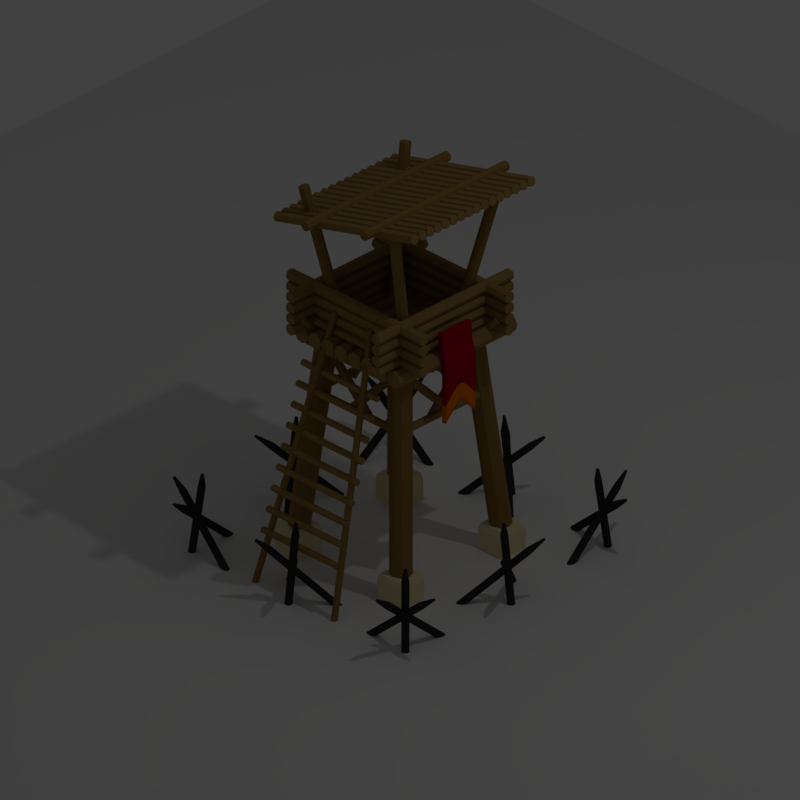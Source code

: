 # Source: Tower_Level01_01.blend  (saved by Blender 2.79.0; exported with 4.5.12 LTS)
import bpy
from mathutils import Matrix  # noqa: F401  (used for matrix-valued properties, if any)

bpy.ops.wm.read_factory_settings(use_empty=True)
scene = bpy.context.scene
scene.name = 'Scene'

# ---- collections
col_collection_1 = bpy.data.collections.new('Collection 1'); scene.collection.children.link(col_collection_1)

# ---- materials (node trees are filled in below, after node groups)
mat_red = bpy.data.materials.new('Red')
mat_red.alpha_threshold = 0.0
mat_red.use_transparent_shadow = False
mat_red.diffuse_color = (0.3883, 0.0, 0.01873, 1.0)
mat_red.roughness = 0.5
mat_orange = bpy.data.materials.new('Orange')
mat_orange.alpha_threshold = 0.0
mat_orange.use_transparent_shadow = False
mat_orange.diffuse_color = (0.8, 0.1724, 0.0, 1.0)
mat_orange.roughness = 0.5
mat_wooddark = bpy.data.materials.new('WoodDark')
mat_wooddark.alpha_threshold = 0.0
mat_wooddark.use_transparent_shadow = False
mat_wooddark.diffuse_color = (0.2918, 0.1683, 0.04817, 1.0)
mat_wooddark.specular_color = (0.8469, 0.4618, 0.1479)
mat_wooddark.roughness = 0.5
mat_wooddark.specular_intensity = 0.4897
mat_wood__001 = bpy.data.materials.new('Wood$.001')
mat_wood__001.alpha_threshold = 0.0
mat_wood__001.use_transparent_shadow = False
mat_wood__001.diffuse_color = (0.3301, 0.2015, 0.06922, 1.0)
mat_wood__001.specular_color = (0.8469, 0.4618, 0.1479)
mat_wood__001.roughness = 0.5
mat_wood__001.specular_intensity = 0.4897
mat_material_002 = bpy.data.materials.new('Material.002')
mat_material_002.alpha_threshold = 0.0
mat_material_002.use_transparent_shadow = False
mat_material_002.preview_render_type = 'SHADERBALL'
mat_material_002.diffuse_color = (0.8, 0.7046, 0.4138, 1.0)
mat_material_002.specular_color = (0.214, 0.1556, 0.0628)
mat_material_002.roughness = 0.5
mat_material = bpy.data.materials.new('Material')
mat_material.alpha_threshold = 0.0
mat_material.use_transparent_shadow = False
mat_material.preview_render_type = 'SHADERBALL'
mat_material.diffuse_color = (0.0331, 0.0331, 0.0331, 1.0)
mat_material.roughness = 0.5
mat_material.specular_intensity = 1.0
mat_material_001 = bpy.data.materials.new('Material.001')
mat_material_001.alpha_threshold = 0.0
mat_material_001.use_transparent_shadow = False
mat_material_001.roughness = 0.5

# ---- material node trees

# ---- world
world_world = bpy.data.worlds.new('World'); scene.world = world_world
world_world.color = (0.05088, 0.05088, 0.05088)
world_world.use_sun_shadow = False
world_world.sun_shadow_jitter_overblur = 0.0
world_world.cycles.sampling_method = 'MANUAL'
world_world.light_settings.ao_factor = 0.8

# ---- cameras
cam_camera = bpy.data.cameras.new('Camera')
cam_camera.type = 'ORTHO'
cam_camera.clip_end = 100.0
cam_camera.lens = 35.0
cam_camera.sensor_width = 32.0
cam_camera.sensor_height = 18.0
cam_camera.ortho_scale = 7.6
cam_camera.dof.focus_distance = 0.0
cam_camera.dof.aperture_fstop = 128.0

# ---- lights
light_lamp = bpy.data.lights.new('Lamp', 'POINT')
light_lamp.transmission_factor = 0.0
light_lamp.cutoff_distance = 30.0
light_lamp.energy = 100.0
light_lamp.shadow_buffer_clip_start = 1.001
light_lamp.shadow_soft_size = 0.1
light_lamp.shadow_maximum_resolution = 0.006
light_lamp.use_absolute_resolution = True

# ---- meshes
me_cube_001 = bpy.data.meshes.new('Cube.001')
me_cube_001.from_pydata([(-0.9939, -0.8815, -0.6994), (-0.9939, -0.8815, 0.2903), (-0.9939, 0.8815, -0.6994), (-0.9939, 0.8815, 0.2903), (-0.7703, -0.8815, -0.6994), (-0.7703, -0.8815, 0.2903), (-0.7703, 0.8815, -0.6994), (-0.7703, 0.8815, 0.2903), (-1.228, -0.8815, 0.5625), (-1.228, 0.8815, 0.5625), (-1.004, 0.8815, 0.5625), (-1.004, -0.8815, 0.5625), (-1.228, -0.8815, 1.51), (-1.228, 0.8815, 1.51), (-1.004, 0.8815, 1.51), (-1.004, -0.8815, 1.51), (-0.9939, 0.8815, -1.857), (-0.9939, -0.8815, -1.857), (-0.7703, 0.8815, -1.857), (-0.7703, -0.8815, -1.857), (-0.9939, 0.8815, -2.715), (-0.9939, -0.8815, -2.715), (-0.7703, 0.8815, -2.715), (-0.7703, -0.8815, -2.715), (-0.9939, 0.0, -0.6994), (-0.9939, 0.0, 0.2903), (-0.7703, 0.0, -0.6994), (-0.7703, 0.0, 0.2903), (-1.228, 0.0, 0.5625), (-1.004, 0.0, 0.5625), (-1.228, 0.0, 1.51), (-1.004, 0.0, 1.51), (-0.9939, 0.0, -0.9136), (-0.7703, 0.0, -0.9136), (-0.9939, 0.0, -1.772), (-0.7703, 0.0, -1.772), (-0.7703, -0.8815, -1.175), (-0.7703, 0.8815, -1.175), (-0.9939, -0.8815, -1.175), (-0.9939, 0.8815, -1.175), (-0.9939, 0.0, -0.7472), (-0.7703, 0.0, -0.7472), (-0.9939, -0.8815, -0.6967), (-0.9939, -0.8815, -0.4051), (-0.9939, 0.8815, -0.4051), (-0.9939, 0.8815, -0.6967), (-0.7703, 0.8815, -0.4051), (-0.7703, 0.8815, -0.6967), (-0.7703, -0.8815, -0.4051), (-0.7703, -0.8815, -0.6967), (-0.7703, 0.0, 0.1842), (-0.7703, 0.0, -0.1074), (-0.9939, 0.0, 0.1842), (-0.9939, 0.0, -0.1074)], [], [(52, 25, 3, 44), (44, 3, 7, 46), (50, 27, 5, 48), (48, 5, 1, 43), (41, 36, 19, 33), (7, 3, 9, 10), (29, 10, 14, 31), (27, 7, 10, 29), (25, 1, 8, 28), (1, 5, 11, 8), (31, 30, 12, 15), (28, 8, 12, 30), (8, 11, 15, 12), (10, 9, 13, 14), (19, 17, 21, 23), (36, 38, 17, 19), (39, 37, 18, 16), (40, 39, 16, 32), (34, 35, 23, 21), (16, 18, 22, 20), (33, 19, 23, 35), (32, 16, 20, 34), (17, 32, 34, 21), (18, 33, 35, 22), (20, 22, 35, 34), (38, 40, 32, 17), (9, 28, 30, 13), (14, 13, 30, 31), (3, 25, 28, 9), (5, 27, 29, 11), (11, 29, 31, 15), (37, 41, 33, 18), (46, 7, 27, 50), (43, 1, 25, 52), (6, 26, 41, 37), (0, 24, 40, 38), (24, 2, 39, 40), (2, 6, 37, 39), (4, 0, 38, 36), (26, 4, 36, 41), (0, 42, 53, 24), (42, 43, 52, 53), (6, 47, 51, 26), (47, 46, 50, 51), (4, 49, 42, 0), (49, 48, 43, 42), (26, 51, 49, 4), (51, 50, 48, 49), (2, 45, 47, 6), (45, 44, 46, 47), (24, 53, 45, 2), (53, 52, 44, 45)])
me_cube_001.polygons.foreach_set('use_smooth', [True] * 52)
me_cube_001.polygons.foreach_set('material_index', [0, 0, 0, 0, 0, 0, 0, 0, 0, 0, 0, 0, 0, 0, 1, 0, 0, 0, 1, 1, 1, 1, 1, 1, 1, 0, 0, 0, 0, 0, 0, 0, 0, 0, 0, 0, 0, 0, 0, 0, 0, 0, 0, 0, 0, 0, 0, 0, 0, 0, 0, 0])
_k = {(1, 43): 1.0, (2, 45): 1.0, (6, 47): 1.0, (4, 49): 1.0, (3, 9): 1.0, (7, 10): 1.0, (5, 11): 1.0, (1, 8): 1.0, (13, 30): 1.0, (13, 14): 1.0, (15, 31): 1.0, (12, 15): 1.0, (10, 14): 1.0, (11, 15): 1.0, (8, 12): 1.0, (9, 13): 1.0, (17, 32): 1.0, (18, 33): 1.0, (19, 36): 1.0, (6, 37): 1.0, (17, 38): 1.0, (2, 39): 1.0, (21, 34): 1.0, (20, 22): 1.0, (22, 35): 1.0, (21, 23): 1.0, (17, 21): 1.0, (19, 23): 1.0, (18, 22): 1.0, (16, 20): 1.0, (12, 30): 1.0, (14, 31): 1.0, (16, 32): 1.0, (19, 33): 1.0, (20, 34): 1.0, (23, 35): 1.0, (32, 34): 1.0, (33, 35): 1.0, (34, 35): 1.0, (4, 36): 1.0, (18, 37): 1.0, (0, 38): 1.0, (16, 39): 1.0, (0, 42): 1.0, (42, 43): 1.0, (3, 44): 1.0, (44, 45): 1.0, (7, 46): 1.0, (46, 47): 1.0, (5, 48): 1.0, (48, 49): 1.0, (50, 51): 1.0, (52, 53): 1.0, (42, 53): 1.0, (43, 52): 1.0, (47, 51): 1.0, (46, 50): 1.0, (42, 49): 1.0, (43, 48): 1.0, (49, 51): 1.0, (48, 50): 1.0, (45, 47): 1.0, (44, 46): 1.0, (45, 53): 1.0, (44, 52): 1.0}
me_cube_001.attributes.new('crease_edge', 'FLOAT', 'EDGE').data.foreach_set('value', [_k.get((min(e.vertices), max(e.vertices)), 0.0) for e in me_cube_001.edges])
me_cube_001.materials.append(mat_red)
me_cube_001.materials.append(mat_orange)
me_cube_001.use_remesh_preserve_volume = False
me_cube_001.use_remesh_preserve_attributes = False
me_cube_001.use_mirror_vertex_groups = False
me_cube_001.update()
me_cylinder_011 = bpy.data.meshes.new('Cylinder.011')
me_cylinder_011.from_pydata([(6.418e-07, 5.073, -0.9753), (-7.617e-07, -2.678, 0.9943), (0.8596, 4.722, -0.9781), (0.8596, -3.029, 0.9915), (1.216, 3.875, -0.9848), (1.216, -3.875, 0.9848), (0.8596, 3.029, -0.9915), (0.8596, -4.722, 0.9781), (5.679e-07, 2.678, -0.9943), (-8.356e-07, -5.073, 0.9753), (-0.8596, 3.029, -0.9915), (-0.8596, -4.722, 0.9781), (-1.216, 3.875, -0.9848), (-1.216, -3.875, 0.9848), (-0.8596, 4.722, -0.9781), (-0.8596, -3.029, 0.9915)], [], [(0, 1, 3, 2), (2, 3, 5, 4), (4, 5, 7, 6), (6, 7, 9, 8), (8, 9, 11, 10), (10, 11, 13, 12), (3, 1, 15, 13, 11, 9, 7, 5), (12, 13, 15, 14), (14, 15, 1, 0), (0, 2, 4, 6, 8, 10, 12, 14)])
me_cylinder_011.materials.append(mat_wooddark)
me_cylinder_011.use_remesh_preserve_volume = False
me_cylinder_011.use_remesh_preserve_attributes = False
me_cylinder_011.use_mirror_vertex_groups = False
me_cylinder_011.update()
me_cylinder_010 = bpy.data.meshes.new('Cylinder.010')
me_cylinder_010.from_pydata([(6.418e-07, 5.073, -0.9753), (-7.617e-07, -2.678, 0.9943), (0.8596, 4.722, -0.9781), (0.8596, -3.029, 0.9915), (1.216, 3.875, -0.9848), (1.216, -3.875, 0.9848), (0.8596, 3.029, -0.9915), (0.8596, -4.722, 0.9781), (5.679e-07, 2.678, -0.9943), (-8.356e-07, -5.073, 0.9753), (-0.8596, 3.029, -0.9915), (-0.8596, -4.722, 0.9781), (-1.216, 3.875, -0.9848), (-1.216, -3.875, 0.9848), (-0.8596, 4.722, -0.9781), (-0.8596, -3.029, 0.9915)], [], [(0, 1, 3, 2), (2, 3, 5, 4), (4, 5, 7, 6), (6, 7, 9, 8), (8, 9, 11, 10), (10, 11, 13, 12), (3, 1, 15, 13, 11, 9, 7, 5), (12, 13, 15, 14), (14, 15, 1, 0), (0, 2, 4, 6, 8, 10, 12, 14)])
me_cylinder_010.materials.append(mat_wooddark)
me_cylinder_010.use_remesh_preserve_volume = False
me_cylinder_010.use_remesh_preserve_attributes = False
me_cylinder_010.use_mirror_vertex_groups = False
me_cylinder_010.update()
me_cylinder_009 = bpy.data.meshes.new('Cylinder.009')
me_cylinder_009.from_pydata([(-0.4462, -0.2384, 2.761), (-1.238, -0.5304, -0.009717), (-0.4367, -0.2623, 2.761), (-1.228, -0.5543, -0.009902), (-0.4138, -0.2728, 2.756), (-1.206, -0.5648, -0.01534), (-0.3909, -0.2637, 2.748), (-1.183, -0.5557, -0.02284), (-0.3815, -0.2403, 2.743), (-1.173, -0.5323, -0.02801), (-0.3909, -0.2163, 2.743), (-1.183, -0.5084, -0.02782), (-0.4138, -0.2059, 2.749), (-1.206, -0.4979, -0.02239), (-0.4367, -0.215, 2.756), (-1.228, -0.507, -0.01489)], [], [(0, 1, 3, 2), (2, 3, 5, 4), (4, 5, 7, 6), (6, 7, 9, 8), (8, 9, 11, 10), (10, 11, 13, 12), (3, 1, 15, 13, 11, 9, 7, 5), (12, 13, 15, 14), (14, 15, 1, 0), (0, 2, 4, 6, 8, 10, 12, 14)])
me_cylinder_009.materials.append(mat_wooddark)
me_cylinder_009.use_remesh_preserve_volume = False
me_cylinder_009.use_remesh_preserve_attributes = False
me_cylinder_009.use_mirror_vertex_groups = False
me_cylinder_009.update()
me_cylinder_007 = bpy.data.meshes.new('Cylinder.007')
me_cylinder_007.from_pydata([(-1.085, -0.4647, 0.4812), (-1.085, 0.544, 0.4812), (-1.062, -0.4647, 0.4911), (-1.062, 0.544, 0.4911), (-1.052, -0.4647, 0.5149), (-1.052, 0.544, 0.5149), (-1.062, -0.4647, 0.5387), (-1.062, 0.544, 0.5387), (-1.085, -0.4647, 0.5485), (-1.085, 0.544, 0.5485), (-1.109, -0.4647, 0.5387), (-1.109, 0.544, 0.5387), (-1.119, -0.4647, 0.5149), (-1.119, 0.544, 0.5149), (-1.109, -0.4647, 0.4911), (-1.109, 0.544, 0.4911)], [], [(0, 1, 3, 2), (2, 3, 5, 4), (4, 5, 7, 6), (6, 7, 9, 8), (8, 9, 11, 10), (10, 11, 13, 12), (3, 1, 15, 13, 11, 9, 7, 5), (12, 13, 15, 14), (14, 15, 1, 0), (0, 2, 4, 6, 8, 10, 12, 14)])
me_cylinder_007.materials.append(mat_wood__001)
me_cylinder_007.use_remesh_preserve_volume = False
me_cylinder_007.use_remesh_preserve_attributes = False
me_cylinder_007.use_mirror_vertex_groups = False
me_cylinder_007.update()
me_cylinder_005 = bpy.data.meshes.new('Cylinder.005')
me_cylinder_005.from_pydata([(7.57e-07, 5.073, -0.9753), (-6.464e-07, -2.678, 0.9943), (0.8596, 4.722, -0.9781), (0.8596, -3.029, 0.9915), (1.216, 3.875, -0.9848), (1.216, -3.875, 0.9848), (0.8596, 3.029, -0.9915), (0.8596, -4.722, 0.9781), (6.831e-07, 2.678, -0.9943), (-7.203e-07, -5.073, 0.9753), (-0.8596, 3.029, -0.9915), (-0.8596, -4.722, 0.9781), (-1.216, 3.875, -0.9848), (-1.216, -3.875, 0.9848), (-0.8596, 4.722, -0.9781), (-0.8596, -3.029, 0.9915)], [], [(0, 1, 3, 2), (2, 3, 5, 4), (4, 5, 7, 6), (6, 7, 9, 8), (8, 9, 11, 10), (10, 11, 13, 12), (3, 1, 15, 13, 11, 9, 7, 5), (12, 13, 15, 14), (14, 15, 1, 0), (0, 2, 4, 6, 8, 10, 12, 14)])
me_cylinder_005.materials.append(mat_wood__001)
me_cylinder_005.use_remesh_preserve_volume = False
me_cylinder_005.use_remesh_preserve_attributes = False
me_cylinder_005.use_mirror_vertex_groups = False
me_cylinder_005.update()
me_cylinder_002 = bpy.data.meshes.new('Cylinder.002')
me_cylinder_002.from_pydata([(5.658e-08, 2.057, -0.8234), (5.658e-08, 2.057, 0.8234), (1.454, 1.454, -0.8234), (1.454, 1.454, 0.8234), (2.057, 1.987e-06, -0.8234), (2.057, -2.169e-06, 0.8234), (1.454, -1.454, -0.8234), (1.454, -1.454, 0.8234), (-1.232e-07, -2.057, -0.8234), (-1.232e-07, -2.057, 0.8234), (-1.454, -1.454, -0.8234), (-1.454, -1.454, 0.8234), (-2.057, 2.102e-06, -0.8234), (-2.057, -2.054e-06, 0.8234), (-1.454, 1.454, -0.8234), (-1.454, 1.454, 0.8234)], [], [(0, 1, 3, 2), (2, 3, 5, 4), (4, 5, 7, 6), (6, 7, 9, 8), (8, 9, 11, 10), (10, 11, 13, 12), (3, 1, 15, 13, 11, 9, 7, 5), (12, 13, 15, 14), (14, 15, 1, 0), (0, 2, 4, 6, 8, 10, 12, 14)])
me_cylinder_002.materials.append(mat_wood__001)
me_cylinder_002.use_remesh_preserve_volume = False
me_cylinder_002.use_remesh_preserve_attributes = False
me_cylinder_002.use_mirror_vertex_groups = False
me_cylinder_002.update()
me_cube = bpy.data.meshes.new('Cube')
me_cube.from_pydata([(0.5198, 0.5276, -0.03993), (0.5377, 0.5456, 0.28), (0.5198, 0.8475, -0.03993), (0.5377, 0.8296, 0.28), (0.8397, 0.5276, -0.03993), (0.8217, 0.5456, 0.28), (0.8397, 0.8475, -0.03993), (0.8217, 0.8296, 0.28), (0.5198, 0.5276, 0.2187), (0.5198, 0.8475, 0.2187), (0.8397, 0.8475, 0.2187), (0.8397, 0.5276, 0.2187)], [], [(8, 1, 3, 9), (9, 3, 7, 10), (10, 7, 5, 11), (11, 5, 1, 8), (2, 6, 4, 0), (7, 3, 1, 5), (4, 11, 8, 0), (6, 10, 11, 4), (2, 9, 10, 6), (0, 8, 9, 2)])
me_cube.materials.append(mat_material_002)
me_cube.use_remesh_preserve_volume = False
me_cube.use_remesh_preserve_attributes = False
me_cube.use_mirror_vertex_groups = False
me_cube.update()
me_cylinder_008 = bpy.data.meshes.new('Cylinder.008')
me_cylinder_008.from_pydata([(-1.409, -1.425, -0.2108), (-1.323, -1.339, 0.711), (-1.381, -1.413, -0.212), (-1.296, -1.328, 0.7098), (-1.353, -1.425, -0.2125), (-1.268, -1.34, 0.7093), (-1.342, -1.453, -0.212), (-1.256, -1.367, 0.7098), (-1.353, -1.48, -0.2108), (-1.268, -1.395, 0.711), (-1.381, -1.492, -0.2096), (-1.295, -1.406, 0.7122), (-1.408, -1.48, -0.2091), (-1.323, -1.395, 0.7127), (-1.42, -1.452, -0.2096), (-1.334, -1.367, 0.7122), (-0.8601, -1.425, -0.07636), (-1.558, -1.339, 0.5317), (-0.843, -1.413, -0.05468), (-1.541, -1.328, 0.5534), (-0.8264, -1.425, -0.03256), (-1.524, -1.34, 0.5755), (-0.8201, -1.453, -0.02295), (-1.518, -1.367, 0.5851), (-0.8277, -1.48, -0.03148), (-1.526, -1.395, 0.5766), (-0.8448, -1.492, -0.05316), (-1.543, -1.406, 0.5549), (-0.8614, -1.48, -0.07528), (-1.559, -1.395, 0.5328), (-0.8677, -1.452, -0.0849), (-1.566, -1.367, 0.5231), (-1.372, -0.9204, -0.07636), (-1.335, -1.623, 0.5317), (-1.386, -0.9055, -0.05468), (-1.349, -1.608, 0.5534), (-1.377, -0.8872, -0.03256), (-1.34, -1.589, 0.5755), (-1.351, -0.8762, -0.02295), (-1.314, -1.578, 0.5851), (-1.323, -0.8789, -0.03148), (-1.286, -1.581, 0.5766), (-1.309, -0.8938, -0.05316), (-1.272, -1.596, 0.5549), (-1.317, -0.9121, -0.07528), (-1.28, -1.614, 0.5328), (-1.343, -0.9231, -0.0849), (-1.306, -1.625, 0.5231), (-1.303, -1.754, 0.6699), (-1.298, -1.759, 0.6626), (-1.3, -1.747, 0.6773), (-1.291, -1.744, 0.6806), (-1.282, -1.745, 0.6777), (-1.277, -1.75, 0.6704), (-1.28, -1.756, 0.6629), (-1.288, -1.759, 0.6597), (-1.291, -1.347, 0.8414), (-1.303, -1.352, 0.8419), (-1.28, -1.352, 0.8412), (-1.275, -1.363, 0.8414), (-1.28, -1.374, 0.8419), (-1.291, -1.379, 0.8424), (-1.303, -1.374, 0.8426), (-1.307, -1.363, 0.8424), (-1.675, -1.346, 0.6562), (-1.682, -1.351, 0.6474), (-1.668, -1.351, 0.6651), (-1.666, -1.362, 0.669), (-1.669, -1.373, 0.6656), (-1.676, -1.378, 0.6568), (-1.682, -1.373, 0.6479), (-1.685, -1.362, 0.644), (-0.04154, -1.524, -0.2108), (-0.04154, -1.403, 0.711), (-0.03009, -1.496, -0.212), (-0.03009, -1.376, 0.7098), (-0.002429, -1.485, -0.2125), (-0.002429, -1.364, 0.7093), (0.02523, -1.496, -0.212), (0.02523, -1.376, 0.7098), (0.03668, -1.524, -0.2108), (0.03668, -1.403, 0.711), (0.02523, -1.551, -0.2096), (0.02523, -1.431, 0.7122), (-0.002429, -1.563, -0.2091), (-0.002429, -1.442, 0.7127), (-0.03009, -1.551, -0.2096), (-0.03009, -1.431, 0.7122), (0.3463, -1.136, -0.07636), (-0.2077, -1.569, 0.5317), (0.3503, -1.116, -0.05468), (-0.2036, -1.549, 0.5534), (0.3701, -1.112, -0.03256), (-0.1838, -1.545, 0.5755), (0.3941, -1.127, -0.02295), (-0.1598, -1.561, 0.5851), (0.4082, -1.152, -0.03148), (-0.1457, -1.585, 0.5766), (0.4042, -1.172, -0.05316), (-0.1498, -1.606, 0.5549), (0.3844, -1.176, -0.07528), (-0.1696, -1.609, 0.5328), (0.3604, -1.161, -0.0849), (-0.1936, -1.594, 0.5231), (-0.3723, -1.141, -0.07636), (0.1505, -1.611, 0.5317), (-0.3928, -1.141, -0.05468), (0.13, -1.611, 0.5534), (-0.3998, -1.122, -0.03256), (0.123, -1.592, 0.5755), (-0.3891, -1.095, -0.02295), (0.1337, -1.566, 0.5851), (-0.367, -1.077, -0.03148), (0.1558, -1.548, 0.5766), (-0.3465, -1.078, -0.05316), (0.1763, -1.548, 0.5549), (-0.3395, -1.097, -0.07528), (0.1833, -1.567, 0.5328), (-0.3502, -1.123, -0.0849), (0.1726, -1.593, 0.5231), (0.2657, -1.682, 0.6699), (0.2726, -1.682, 0.6626), (0.2633, -1.675, 0.6773), (0.2669, -1.666, 0.6806), (0.2744, -1.66, 0.6777), (0.2813, -1.66, 0.6704), (0.2836, -1.667, 0.6629), (0.28, -1.676, 0.6597), (-0.01381, -1.386, 0.8414), (-0.01853, -1.397, 0.8419), (-0.002429, -1.381, 0.8412), (0.008954, -1.386, 0.8414), (0.01367, -1.397, 0.8419), (0.008954, -1.409, 0.8424), (-0.002429, -1.413, 0.8426), (-0.01381, -1.409, 0.8424), (-0.2855, -1.656, 0.6562), (-0.2871, -1.665, 0.6474), (-0.2775, -1.655, 0.6651), (-0.2678, -1.661, 0.669), (-0.2621, -1.671, 0.6656), (-0.2637, -1.679, 0.6568), (-0.2717, -1.681, 0.6479), (-0.2814, -1.675, 0.644)], [], [(0, 1, 3, 2), (2, 3, 5, 4), (4, 5, 7, 6), (6, 7, 9, 8), (8, 9, 11, 10), (10, 11, 13, 12), (7, 5, 58, 59), (12, 13, 15, 14), (14, 15, 1, 0), (0, 2, 4, 6, 8, 10, 12, 14), (16, 17, 19, 18), (18, 19, 21, 20), (20, 21, 23, 22), (22, 23, 25, 24), (24, 25, 27, 26), (26, 27, 29, 28), (23, 21, 66, 67), (28, 29, 31, 30), (30, 31, 17, 16), (16, 18, 20, 22, 24, 26, 28, 30), (32, 33, 35, 34), (34, 35, 37, 36), (36, 37, 39, 38), (38, 39, 41, 40), (40, 41, 43, 42), (42, 43, 45, 44), (45, 43, 53, 54), (44, 45, 47, 46), (46, 47, 33, 32), (32, 34, 36, 38, 40, 42, 44, 46), (48, 49, 55, 54, 53, 52, 51, 50), (41, 39, 51, 52), (47, 45, 54, 55), (37, 35, 48, 50), (43, 41, 52, 53), (33, 47, 55, 49), (35, 33, 49, 48), (39, 37, 50, 51), (56, 57, 63, 62, 61, 60, 59, 58), (13, 11, 61, 62), (9, 7, 59, 60), (15, 13, 62, 63), (5, 3, 56, 58), (11, 9, 60, 61), (1, 15, 63, 57), (3, 1, 57, 56), (64, 65, 71, 70, 69, 68, 67, 66), (29, 27, 69, 70), (25, 23, 67, 68), (31, 29, 70, 71), (21, 19, 64, 66), (27, 25, 68, 69), (17, 31, 71, 65), (19, 17, 65, 64), (72, 73, 75, 74), (74, 75, 77, 76), (76, 77, 79, 78), (78, 79, 81, 80), (80, 81, 83, 82), (82, 83, 85, 84), (79, 77, 130, 131), (84, 85, 87, 86), (86, 87, 73, 72), (72, 74, 76, 78, 80, 82, 84, 86), (88, 89, 91, 90), (90, 91, 93, 92), (92, 93, 95, 94), (94, 95, 97, 96), (96, 97, 99, 98), (98, 99, 101, 100), (95, 93, 138, 139), (100, 101, 103, 102), (102, 103, 89, 88), (88, 90, 92, 94, 96, 98, 100, 102), (104, 105, 107, 106), (106, 107, 109, 108), (108, 109, 111, 110), (110, 111, 113, 112), (112, 113, 115, 114), (114, 115, 117, 116), (117, 115, 125, 126), (116, 117, 119, 118), (118, 119, 105, 104), (104, 106, 108, 110, 112, 114, 116, 118), (120, 121, 127, 126, 125, 124, 123, 122), (113, 111, 123, 124), (119, 117, 126, 127), (109, 107, 120, 122), (115, 113, 124, 125), (105, 119, 127, 121), (107, 105, 121, 120), (111, 109, 122, 123), (128, 129, 135, 134, 133, 132, 131, 130), (85, 83, 133, 134), (81, 79, 131, 132), (87, 85, 134, 135), (77, 75, 128, 130), (83, 81, 132, 133), (73, 87, 135, 129), (75, 73, 129, 128), (136, 137, 143, 142, 141, 140, 139, 138), (101, 99, 141, 142), (97, 95, 139, 140), (103, 101, 142, 143), (93, 91, 136, 138), (99, 97, 140, 141), (89, 103, 143, 137), (91, 89, 137, 136)])
me_cylinder_008.materials.append(mat_material)
me_cylinder_008.use_remesh_preserve_volume = False
me_cylinder_008.use_remesh_preserve_attributes = False
me_cylinder_008.use_mirror_vertex_groups = False
me_cylinder_008.update()
me_cylinder_006 = bpy.data.meshes.new('Cylinder.006')
me_cylinder_006.from_pydata([(-0.5168, -0.9001, 2.521), (-0.5168, 0.9001, 2.521), (-0.5341, -0.9001, 2.563), (-0.5341, 0.9001, 2.563), (-0.5757, -0.9001, 2.58), (-0.5757, 0.9001, 2.58), (-0.6173, -0.9001, 2.563), (-0.6173, 0.9001, 2.563), (-0.6346, -0.9001, 2.521), (-0.6346, 0.9001, 2.521), (-0.6173, -0.9001, 2.48), (-0.6173, 0.9001, 2.48), (-0.5757, -0.9001, 2.462), (-0.5757, 0.9001, 2.462), (-0.5341, -0.9001, 2.48), (-0.5341, 0.9001, 2.48)], [], [(0, 1, 3, 2), (2, 3, 5, 4), (4, 5, 7, 6), (6, 7, 9, 8), (8, 9, 11, 10), (10, 11, 13, 12), (3, 1, 15, 13, 11, 9, 7, 5), (12, 13, 15, 14), (14, 15, 1, 0), (0, 2, 4, 6, 8, 10, 12, 14)])
me_cylinder_006.materials.append(mat_wood__001)
me_cylinder_006.use_remesh_preserve_volume = False
me_cylinder_006.use_remesh_preserve_attributes = False
me_cylinder_006.use_mirror_vertex_groups = False
me_cylinder_006.update()
me_cylinder_004 = bpy.data.meshes.new('Cylinder.004')
me_cylinder_004.from_pydata([(-0.5305, -0.8255, 2.588), (-0.5305, 0.08448, 1.678), (-0.5001, -0.8166, 2.596), (-0.5001, 0.09337, 1.686), (-0.4876, -0.7952, 2.618), (-0.4876, 0.1148, 1.708), (-0.5001, -0.7737, 2.639), (-0.5001, 0.1363, 1.729), (-0.5305, -0.7648, 2.648), (-0.5305, 0.1452, 1.738), (-0.5608, -0.7737, 2.639), (-0.5608, 0.1363, 1.729), (-0.5734, -0.7952, 2.618), (-0.5734, 0.1148, 1.708), (-0.5608, -0.8166, 2.596), (-0.5608, 0.09337, 1.686)], [], [(0, 1, 3, 2), (2, 3, 5, 4), (4, 5, 7, 6), (6, 7, 9, 8), (8, 9, 11, 10), (10, 11, 13, 12), (3, 1, 15, 13, 11, 9, 7, 5), (12, 13, 15, 14), (14, 15, 1, 0), (0, 2, 4, 6, 8, 10, 12, 14)])
me_cylinder_004.materials.append(mat_wood__001)
me_cylinder_004.use_remesh_preserve_volume = False
me_cylinder_004.use_remesh_preserve_attributes = False
me_cylinder_004.use_mirror_vertex_groups = False
me_cylinder_004.update()
me_cylinder_003 = bpy.data.meshes.new('Cylinder.003')
me_cylinder_003.from_pydata([(-0.5757, -0.5755, 1.692), (-0.5757, 0.6032, 1.692), (-0.5479, -0.5755, 1.703), (-0.5479, 0.6032, 1.703), (-0.5364, -0.5755, 1.731), (-0.5364, 0.6032, 1.731), (-0.5479, -0.5755, 1.759), (-0.5479, 0.6032, 1.759), (-0.5757, -0.5755, 1.771), (-0.5757, 0.6032, 1.771), (-0.6035, -0.5755, 1.759), (-0.6035, 0.6032, 1.759), (-0.615, -0.5755, 1.731), (-0.615, 0.6032, 1.731), (-0.6035, -0.5755, 1.703), (-0.6035, 0.6032, 1.703)], [], [(0, 1, 3, 2), (2, 3, 5, 4), (4, 5, 7, 6), (6, 7, 9, 8), (8, 9, 11, 10), (10, 11, 13, 12), (3, 1, 15, 13, 11, 9, 7, 5), (12, 13, 15, 14), (14, 15, 1, 0), (0, 2, 4, 6, 8, 10, 12, 14)])
me_cylinder_003.materials.append(mat_wood__001)
me_cylinder_003.use_remesh_preserve_volume = False
me_cylinder_003.use_remesh_preserve_attributes = False
me_cylinder_003.use_mirror_vertex_groups = False
me_cylinder_003.update()
me_cylinder_001 = bpy.data.meshes.new('Cylinder.001')
me_cylinder_001.from_pydata([(-0.3188, -0.357, 2.365), (-0.6845, -0.5531, 3.942), (-0.2799, -0.3744, 2.371), (-0.6457, -0.5705, 3.949), (-0.2638, -0.4144, 2.37), (-0.6296, -0.6105, 3.947), (-0.2799, -0.4535, 2.362), (-0.6457, -0.6496, 3.939), (-0.3188, -0.4688, 2.351), (-0.6845, -0.6649, 3.929), (-0.3576, -0.4514, 2.345), (-0.7234, -0.6475, 3.922), (-0.3737, -0.4115, 2.346), (-0.7395, -0.6076, 3.923), (-0.3576, -0.3724, 2.354), (-0.7234, -0.5685, 3.931)], [], [(0, 1, 3, 2), (2, 3, 5, 4), (4, 5, 7, 6), (6, 7, 9, 8), (8, 9, 11, 10), (10, 11, 13, 12), (3, 1, 15, 13, 11, 9, 7, 5), (12, 13, 15, 14), (14, 15, 1, 0), (0, 2, 4, 6, 8, 10, 12, 14)])
me_cylinder_001.materials.append(mat_wooddark)
me_cylinder_001.use_remesh_preserve_volume = False
me_cylinder_001.use_remesh_preserve_attributes = False
me_cylinder_001.use_mirror_vertex_groups = False
me_cylinder_001.update()
me_cylinder = bpy.data.meshes.new('Cylinder')
me_cylinder.from_pydata([(-0.7948, -0.6478, -0.1982), (-0.5483, -0.4013, 2.463), (-0.7151, -0.615, -0.2017), (-0.4686, -0.3685, 2.459), (-0.6354, -0.6481, -0.2031), (-0.3889, -0.4016, 2.458), (-0.6022, -0.7279, -0.2017), (-0.3557, -0.4814, 2.459), (-0.6351, -0.8075, -0.1982), (-0.3886, -0.561, 2.463), (-0.7147, -0.8404, -0.1947), (-0.4682, -0.5939, 2.466), (-0.7945, -0.8072, -0.1933), (-0.548, -0.5607, 2.468), (-0.8276, -0.7275, -0.1947), (-0.5811, -0.481, 2.466)], [], [(0, 1, 3, 2), (2, 3, 5, 4), (4, 5, 7, 6), (6, 7, 9, 8), (8, 9, 11, 10), (10, 11, 13, 12), (3, 1, 15, 13, 11, 9, 7, 5), (12, 13, 15, 14), (14, 15, 1, 0), (0, 2, 4, 6, 8, 10, 12, 14)])
me_cylinder.materials.append(mat_wooddark)
me_cylinder.use_remesh_preserve_volume = False
me_cylinder.use_remesh_preserve_attributes = False
me_cylinder.use_mirror_vertex_groups = False
me_cylinder.update()
me_plane = bpy.data.meshes.new('Plane')
me_plane.from_pydata([(-1.0, -1.0, 0.0), (1.0, -1.0, 0.0), (-1.0, 1.0, 0.0), (1.0, 1.0, 0.0)], [], [(0, 1, 3, 2)])
me_plane.materials.append(mat_material_001)
me_plane.use_remesh_preserve_volume = False
me_plane.use_remesh_preserve_attributes = False
me_plane.use_mirror_vertex_groups = False
me_plane.update()

# ---- objects
ob_cube_001 = bpy.data.objects.new('Cube.001', me_cube_001)
ob_cylinder_011 = bpy.data.objects.new('Cylinder.011', me_cylinder_011)
ob_cylinder_010 = bpy.data.objects.new('Cylinder.010', me_cylinder_010)
ob_cylinder_009 = bpy.data.objects.new('Cylinder.009', me_cylinder_009)
ob_cylinder_008 = bpy.data.objects.new('Cylinder.008', me_cylinder_007)
ob_cylinder_005 = bpy.data.objects.new('Cylinder.005', me_cylinder_005)
ob_cylinder_002 = bpy.data.objects.new('Cylinder.002', me_cylinder_002)
ob_empty_90 = bpy.data.objects.new('Empty_90', None)
ob_cube = bpy.data.objects.new('Cube', me_cube)
ob_cylinder_007 = bpy.data.objects.new('Cylinder.007', me_cylinder_008)
ob_cylinder_006 = bpy.data.objects.new('Cylinder.006', me_cylinder_006)
ob_cylinder_004 = bpy.data.objects.new('Cylinder.004', me_cylinder_004)
ob_cylinder_003 = bpy.data.objects.new('Cylinder.003', me_cylinder_003)
ob_cylinder_001 = bpy.data.objects.new('Cylinder.001', me_cylinder_001)
ob_cylinder = bpy.data.objects.new('Cylinder', me_cylinder)
ob_plane = bpy.data.objects.new('Plane', me_plane)
ob_lamp = bpy.data.objects.new('Lamp', light_lamp)
ob_camera = bpy.data.objects.new('Camera', cam_camera)

# ---- transforms, parenting, visibility, modifiers, constraints
ob_cube_001.location = (0.9888, 0.0, 2.383)
ob_cube_001.scale = (0.226, 0.226, 0.226)
ob_cube_001.lineart.crease_threshold = 0.0
_m = ob_cube_001.modifiers.new('Subsurf', 'SUBSURF')
_m.uv_smooth = 'PRESERVE_CORNERS'
_m.quality = 2
_m.show_only_control_edges = False
ob_cylinder_011.location = (-0.3681, 0.04793, 3.742)
ob_cylinder_011.rotation_euler = (1.396, -0.0, 0.0)
ob_cylinder_011.scale = (0.04293, 0.04293, 0.9581)
ob_cylinder_011.lineart.crease_threshold = 0.0
ob_cylinder_010.location = (0.4187, 0.04793, 3.955)
ob_cylinder_010.rotation_euler = (1.396, -0.0, 0.0)
ob_cylinder_010.scale = (0.04293, 0.04293, 0.9581)
ob_cylinder_010.lineart.crease_threshold = 0.0
ob_cylinder_009.location = (-1.49e-08, -0.2128, 0.0)
ob_cylinder_009.rotation_euler = (0.0, -0.0, 1.571)
ob_cylinder_009.lineart.crease_threshold = 0.0
_m = ob_cylinder_009.modifiers.new('Mirror', 'MIRROR')
_m.use_axis = (False, True, False)
ob_cylinder_008.location = (-1.49e-08, -0.2128, 0.0)
ob_cylinder_008.rotation_euler = (0.0, -0.0, 1.571)
ob_cylinder_008.lineart.crease_threshold = 0.0
_m = ob_cylinder_008.modifiers.new('Array', 'ARRAY')
_m.count = 11
_m.constant_offset_displace = (0.0, 0.0, 0.0)
_m.relative_offset_displace = (1.0, 0.0, 3.0)
ob_cylinder_005.location = (-0.001068, -0.7216, 3.8)
ob_cylinder_005.rotation_euler = (-2.007, -3.258e-08, 1.571)
ob_cylinder_005.scale = (0.04293, 0.04293, 0.9581)
ob_cylinder_005.lineart.crease_threshold = 0.0
_m = ob_cylinder_005.modifiers.new('Array', 'ARRAY')
_m.count = 16
_m.constant_offset_displace = (0.0, 0.0, 0.0)
ob_cylinder_002.location = (-0.5757, 0.03964, 2.407)
ob_cylinder_002.rotation_euler = (-1.571, -0.0, 0.0)
ob_cylinder_002.scale = (0.04293, 0.04293, 0.9581)
ob_cylinder_002.lineart.crease_threshold = 0.0
_m = ob_cylinder_002.modifiers.new('Array', 'ARRAY')
_m.count = 8
_m.constant_offset_displace = (0.0, 0.0, 0.0)
ob_empty_90.location = (0.0, 0.0, 0.0)
ob_empty_90.rotation_euler = (0.0, -0.0, 1.571)
ob_empty_90.lock_location = (True, True, True)
ob_empty_90.lock_rotation = (True, True, True)
ob_empty_90.empty_display_size = 1.256
ob_empty_90.empty_image_offset = (0.0, 0.0)
ob_empty_90.lineart.crease_threshold = 0.0
ob_cube.location = (0.0, 0.0, 0.0)
ob_cube.lineart.crease_threshold = 0.0
_m = ob_cube.modifiers.new('Array', 'ARRAY')
_m.count = 4
_m.constant_offset_displace = (0.0, 0.0, 0.0)
_m.use_relative_offset = False
_m.use_object_offset = True
_m.offset_object = ob_empty_90
ob_cylinder_007.location = (0.0, 0.0, 0.0)
ob_cylinder_007.lineart.crease_threshold = 0.0
_m = ob_cylinder_007.modifiers.new('Array', 'ARRAY')
_m.count = 4
_m.constant_offset_displace = (0.0, 0.0, 0.0)
_m.use_relative_offset = False
_m.use_object_offset = True
_m.offset_object = ob_empty_90
ob_cylinder_006.location = (0.0, 0.0, 0.0)
ob_cylinder_006.lineart.crease_threshold = 0.0
_m = ob_cylinder_006.modifiers.new('Array', 'ARRAY')
_m.count = 4
_m.constant_offset_displace = (0.0, 0.0, 0.0)
_m.relative_offset_displace = (0.0, 0.0, 1.0)
_m = ob_cylinder_006.modifiers.new('Array.001', 'ARRAY')
_m.count = 4
_m.constant_offset_displace = (0.0, 0.0, 0.0)
_m.use_relative_offset = False
_m.use_object_offset = True
_m.offset_object = ob_empty_90
ob_cylinder_004.location = (0.0, 0.0, 0.0)
ob_cylinder_004.lineart.crease_threshold = 0.0
_m = ob_cylinder_004.modifiers.new('Array', 'ARRAY')
_m.count = 4
_m.constant_offset_displace = (0.0, 0.0, 0.0)
_m.use_relative_offset = False
_m.use_object_offset = True
_m.offset_object = ob_empty_90
_m = ob_cylinder_004.modifiers.new('Mirror', 'MIRROR')
ob_cylinder_003.location = (0.0, 0.0, 0.0)
ob_cylinder_003.lineart.crease_threshold = 0.0
_m = ob_cylinder_003.modifiers.new('Array', 'ARRAY')
_m.count = 4
_m.constant_offset_displace = (0.0, 0.0, 0.0)
_m.use_relative_offset = False
_m.use_object_offset = True
_m.offset_object = ob_empty_90
ob_cylinder_001.location = (0.0, 0.0, 0.0)
ob_cylinder_001.lineart.crease_threshold = 0.0
_m = ob_cylinder_001.modifiers.new('Array', 'ARRAY')
_m.count = 4
_m.constant_offset_displace = (0.0, 0.0, 0.0)
_m.use_relative_offset = False
_m.use_object_offset = True
_m.offset_object = ob_empty_90
ob_cylinder.location = (0.0, 0.0, 0.0)
ob_cylinder.lineart.crease_threshold = 0.0
_m = ob_cylinder.modifiers.new('Array', 'ARRAY')
_m.count = 4
_m.constant_offset_displace = (0.0, 0.0, 0.0)
_m.use_relative_offset = False
_m.use_object_offset = True
_m.offset_object = ob_empty_90
ob_plane.location = (0.0, 0.0, 0.0)
ob_plane.scale = (8.288, 8.288, 8.288)
ob_plane.lineart.crease_threshold = 0.0
ob_lamp.location = (4.0, 1.0, 10.0)
ob_lamp.rotation_euler = (0.6503, 0.05522, 1.866)
ob_lamp.lock_rotations_4d = False
ob_lamp.empty_display_type = 'ARROWS'
ob_lamp.color = (0.0, 0.0, 0.0, 0.0)
ob_lamp.lineart.crease_threshold = 0.0
ob_camera.location = (10.0, -10.0, 9.7)
ob_camera.rotation_euler = (1.052, 0.0, 0.7854)
ob_camera.lock_rotations_4d = False
ob_camera.empty_display_type = 'ARROWS'
ob_camera.color = (0.0, 0.0, 0.0, 0.0)
ob_camera.display_type = 'WIRE'
ob_camera.lineart.crease_threshold = 0.0

# ---- collection membership
col_collection_1.objects.link(ob_cube_001)
col_collection_1.objects.link(ob_cylinder_011)
col_collection_1.objects.link(ob_cylinder_010)
col_collection_1.objects.link(ob_cylinder_009)
col_collection_1.objects.link(ob_cylinder_008)
col_collection_1.objects.link(ob_cylinder_005)
col_collection_1.objects.link(ob_cylinder_002)
col_collection_1.objects.link(ob_empty_90)
col_collection_1.objects.link(ob_cube)
col_collection_1.objects.link(ob_cylinder_007)
col_collection_1.objects.link(ob_cylinder_006)
col_collection_1.objects.link(ob_cylinder_004)
col_collection_1.objects.link(ob_cylinder_003)
col_collection_1.objects.link(ob_cylinder_001)
col_collection_1.objects.link(ob_cylinder)
col_collection_1.objects.link(ob_plane)
col_collection_1.objects.link(ob_lamp)
col_collection_1.objects.link(ob_camera)

# ---- scene / render settings (as saved in the file)
scene.camera = ob_camera
scene.frame_start = 1; scene.frame_end = 250; scene.frame_set(1)
scene.render.engine = 'BLENDER_EEVEE_NEXT'
scene.render.resolution_x = 128
scene.render.resolution_y = 128
scene.render.dither_intensity = 0.0
scene.render.film_transparent = True
scene.cycles.use_denoising = False
scene.cycles.samples = 128
scene.cycles.sampling_pattern = 'TABULATED_SOBOL'
scene.cycles.use_adaptive_sampling = False
scene.cycles.use_light_tree = False
scene.cycles.blur_glossy = 0.0
scene.cycles.sample_clamp_indirect = 0.0
scene.view_settings.view_transform = 'Standard'
bpy.context.view_layer.update()
